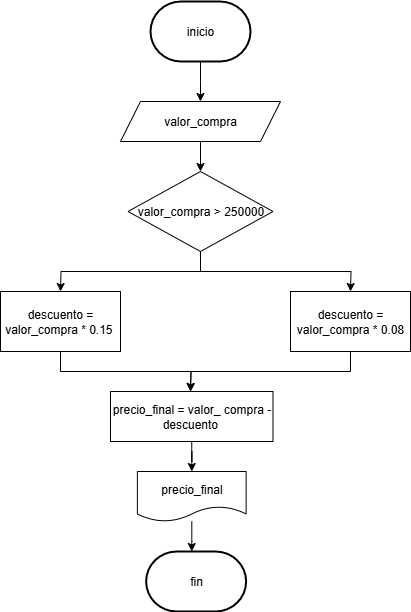

The diagram above was exported from draw.io. Its source (the exported page's mxGraphModel, read from the mxfile embedded in the PNG):
<mxGraphModel dx="434" dy="776" grid="1" gridSize="10" guides="1" tooltips="1" connect="1" arrows="1" fold="1" page="1" pageScale="1" pageWidth="827" pageHeight="1169" math="0" shadow="0">
  <root>
    <mxCell id="0" />
    <mxCell id="1" parent="0" />
    <mxCell id="gKjVVCAYo_IhTmwmatgN-14" style="edgeStyle=orthogonalEdgeStyle;rounded=0;orthogonalLoop=1;jettySize=auto;html=1;exitX=0.5;exitY=1;exitDx=0;exitDy=0;exitPerimeter=0;" parent="1" source="gKjVVCAYo_IhTmwmatgN-1" edge="1">
      <mxGeometry relative="1" as="geometry">
        <mxPoint x="330" y="150" as="targetPoint" />
      </mxGeometry>
    </mxCell>
    <mxCell id="gKjVVCAYo_IhTmwmatgN-1" value="inicio" style="strokeWidth=2;html=1;shape=mxgraph.flowchart.terminator;whiteSpace=wrap;" parent="1" vertex="1">
      <mxGeometry x="280" y="50" width="100" height="60" as="geometry" />
    </mxCell>
    <mxCell id="VHXuYsTdfwUAwIujyooJ-2" style="edgeStyle=orthogonalEdgeStyle;rounded=0;orthogonalLoop=1;jettySize=auto;html=1;exitX=0.5;exitY=1;exitDx=0;exitDy=0;" edge="1" parent="1" source="VHXuYsTdfwUAwIujyooJ-1" target="VHXuYsTdfwUAwIujyooJ-3">
      <mxGeometry relative="1" as="geometry">
        <mxPoint x="330" y="220" as="targetPoint" />
      </mxGeometry>
    </mxCell>
    <mxCell id="VHXuYsTdfwUAwIujyooJ-1" value="valor_compra" style="shape=parallelogram;perimeter=parallelogramPerimeter;whiteSpace=wrap;html=1;fixedSize=1;" vertex="1" parent="1">
      <mxGeometry x="250" y="150" width="160" height="40" as="geometry" />
    </mxCell>
    <mxCell id="VHXuYsTdfwUAwIujyooJ-4" style="edgeStyle=orthogonalEdgeStyle;rounded=0;orthogonalLoop=1;jettySize=auto;html=1;exitX=0.5;exitY=1;exitDx=0;exitDy=0;" edge="1" parent="1" source="VHXuYsTdfwUAwIujyooJ-3">
      <mxGeometry relative="1" as="geometry">
        <mxPoint x="190" y="340" as="targetPoint" />
      </mxGeometry>
    </mxCell>
    <mxCell id="VHXuYsTdfwUAwIujyooJ-5" style="edgeStyle=orthogonalEdgeStyle;rounded=0;orthogonalLoop=1;jettySize=auto;html=1;exitX=0.5;exitY=1;exitDx=0;exitDy=0;" edge="1" parent="1" source="VHXuYsTdfwUAwIujyooJ-3">
      <mxGeometry relative="1" as="geometry">
        <mxPoint x="480" y="340" as="targetPoint" />
      </mxGeometry>
    </mxCell>
    <mxCell id="VHXuYsTdfwUAwIujyooJ-3" value="valor_compra &amp;gt; 250000" style="rhombus;whiteSpace=wrap;html=1;" vertex="1" parent="1">
      <mxGeometry x="257.5" y="220" width="145" height="80" as="geometry" />
    </mxCell>
    <mxCell id="VHXuYsTdfwUAwIujyooJ-8" style="edgeStyle=orthogonalEdgeStyle;rounded=0;orthogonalLoop=1;jettySize=auto;html=1;exitX=0.5;exitY=1;exitDx=0;exitDy=0;" edge="1" parent="1" source="VHXuYsTdfwUAwIujyooJ-6">
      <mxGeometry relative="1" as="geometry">
        <mxPoint x="320" y="440" as="targetPoint" />
      </mxGeometry>
    </mxCell>
    <mxCell id="VHXuYsTdfwUAwIujyooJ-6" value="descuento = valor_compra * 0.15&amp;nbsp;" style="rounded=0;whiteSpace=wrap;html=1;" vertex="1" parent="1">
      <mxGeometry x="130" y="340" width="120" height="60" as="geometry" />
    </mxCell>
    <mxCell id="VHXuYsTdfwUAwIujyooJ-9" style="edgeStyle=orthogonalEdgeStyle;rounded=0;orthogonalLoop=1;jettySize=auto;html=1;exitX=0.5;exitY=1;exitDx=0;exitDy=0;" edge="1" parent="1" source="VHXuYsTdfwUAwIujyooJ-7">
      <mxGeometry relative="1" as="geometry">
        <mxPoint x="320" y="440" as="targetPoint" />
      </mxGeometry>
    </mxCell>
    <mxCell id="VHXuYsTdfwUAwIujyooJ-7" value="descuento = valor_compra * 0.08" style="rounded=0;whiteSpace=wrap;html=1;" vertex="1" parent="1">
      <mxGeometry x="420" y="340" width="120" height="60" as="geometry" />
    </mxCell>
    <mxCell id="VHXuYsTdfwUAwIujyooJ-11" style="edgeStyle=orthogonalEdgeStyle;rounded=0;orthogonalLoop=1;jettySize=auto;html=1;exitX=0.5;exitY=1;exitDx=0;exitDy=0;" edge="1" parent="1" source="VHXuYsTdfwUAwIujyooJ-10" target="VHXuYsTdfwUAwIujyooJ-12">
      <mxGeometry relative="1" as="geometry">
        <mxPoint x="321" y="540" as="targetPoint" />
      </mxGeometry>
    </mxCell>
    <mxCell id="VHXuYsTdfwUAwIujyooJ-10" value="precio_final = valor_ compra - descuento&amp;nbsp;" style="rounded=0;whiteSpace=wrap;html=1;" vertex="1" parent="1">
      <mxGeometry x="240" y="440" width="162.5" height="50" as="geometry" />
    </mxCell>
    <mxCell id="VHXuYsTdfwUAwIujyooJ-17" style="edgeStyle=orthogonalEdgeStyle;rounded=0;orthogonalLoop=1;jettySize=auto;html=1;" edge="1" parent="1" source="VHXuYsTdfwUAwIujyooJ-12">
      <mxGeometry relative="1" as="geometry">
        <mxPoint x="321.2449999999999" y="600" as="targetPoint" />
      </mxGeometry>
    </mxCell>
    <mxCell id="VHXuYsTdfwUAwIujyooJ-12" value="precio_final" style="shape=document;whiteSpace=wrap;html=1;boundedLbl=1;" vertex="1" parent="1">
      <mxGeometry x="266.87" y="520" width="108.75" height="50" as="geometry" />
    </mxCell>
    <mxCell id="VHXuYsTdfwUAwIujyooJ-14" value="fin" style="strokeWidth=2;html=1;shape=mxgraph.flowchart.terminator;whiteSpace=wrap;" vertex="1" parent="1">
      <mxGeometry x="275.62" y="600" width="100" height="60" as="geometry" />
    </mxCell>
  </root>
</mxGraphModel>